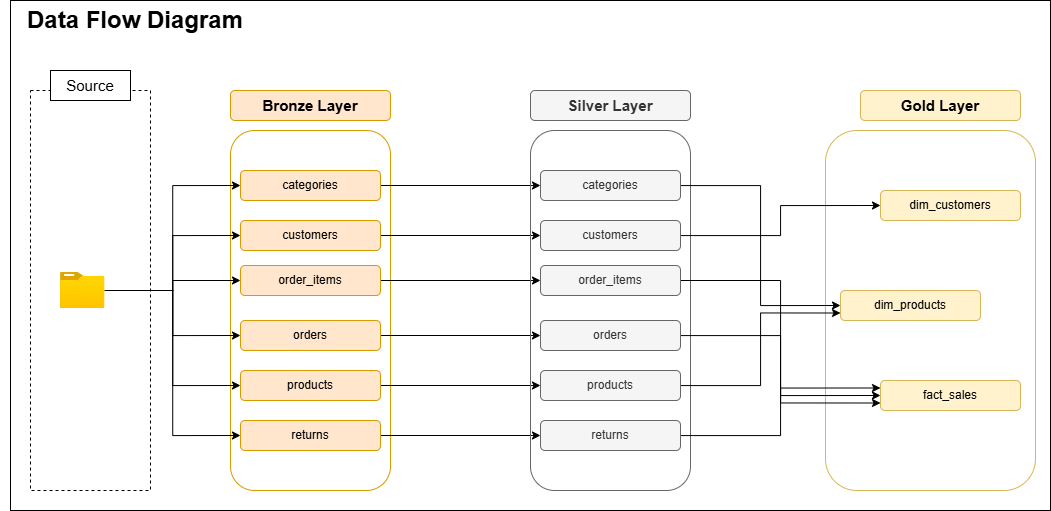

The diagram above was exported from draw.io. Its source (the exported page's mxGraphModel, read from the mxfile embedded in the PNG):
<mxGraphModel dx="1249" dy="794" grid="1" gridSize="10" guides="1" tooltips="1" connect="1" arrows="1" fold="1" page="1" pageScale="1" pageWidth="850" pageHeight="1100" math="0" shadow="0">
  <root>
    <mxCell id="0" />
    <mxCell id="1" parent="0" />
    <mxCell id="eZukW_DkYspd95rZf3Ft-7" parent="1" style="rounded=0;whiteSpace=wrap;html=1;" value="" vertex="1">
      <mxGeometry height="510" width="1040" x="150" y="40" as="geometry" />
    </mxCell>
    <mxCell id="1wYD8K8gKT0N5Hn2wgIa-2" parent="1" style="text;html=1;whiteSpace=wrap;strokeColor=none;fillColor=none;align=center;verticalAlign=middle;rounded=0;fontSize=24;" value="&lt;b&gt;Data Flow Diagram&lt;/b&gt;" vertex="1">
      <mxGeometry height="40" width="270" x="140" y="40" as="geometry" />
    </mxCell>
    <mxCell id="1wYD8K8gKT0N5Hn2wgIa-3" parent="1" style="rounded=0;whiteSpace=wrap;html=1;fillColor=none;dashed=1;" value="" vertex="1">
      <mxGeometry height="400" width="120" x="170" y="130" as="geometry" />
    </mxCell>
    <mxCell id="1wYD8K8gKT0N5Hn2wgIa-4" parent="1" style="rounded=0;whiteSpace=wrap;html=1;" value="&lt;font style=&quot;font-size: 15px;&quot;&gt;Source&lt;/font&gt;" vertex="1">
      <mxGeometry height="30" width="80" x="190" y="110" as="geometry" />
    </mxCell>
    <mxCell id="1wYD8K8gKT0N5Hn2wgIa-5" parent="1" style="rounded=1;whiteSpace=wrap;html=1;fillColor=none;strokeColor=#d79b00;" value="" vertex="1">
      <mxGeometry height="360" width="160" x="370" y="170" as="geometry" />
    </mxCell>
    <mxCell id="1wYD8K8gKT0N5Hn2wgIa-6" parent="1" style="rounded=1;whiteSpace=wrap;html=1;fillColor=#ffe6cc;strokeColor=#d79b00;fontStyle=1;fontSize=15;" value="Bronze Layer" vertex="1">
      <mxGeometry height="30" width="160" x="370" y="130" as="geometry" />
    </mxCell>
    <mxCell id="pk6Q55l5xPsv3ceZk3lc-1" edge="1" parent="1" source="1wYD8K8gKT0N5Hn2wgIa-8" style="edgeStyle=orthogonalEdgeStyle;rounded=0;orthogonalLoop=1;jettySize=auto;html=1;" target="1wYD8K8gKT0N5Hn2wgIa-46">
      <mxGeometry relative="1" as="geometry" />
    </mxCell>
    <mxCell id="1wYD8K8gKT0N5Hn2wgIa-8" parent="1" style="rounded=1;whiteSpace=wrap;html=1;fillColor=#ffe6cc;strokeColor=#d79b00;" value="categories" vertex="1">
      <mxGeometry height="30" width="140" x="380" y="210" as="geometry" />
    </mxCell>
    <mxCell id="pk6Q55l5xPsv3ceZk3lc-2" edge="1" parent="1" source="1wYD8K8gKT0N5Hn2wgIa-10" style="edgeStyle=orthogonalEdgeStyle;rounded=0;orthogonalLoop=1;jettySize=auto;html=1;" target="1wYD8K8gKT0N5Hn2wgIa-47">
      <mxGeometry relative="1" as="geometry" />
    </mxCell>
    <mxCell id="1wYD8K8gKT0N5Hn2wgIa-10" parent="1" style="rounded=1;whiteSpace=wrap;html=1;fillColor=#ffe6cc;strokeColor=#d79b00;" value="customers" vertex="1">
      <mxGeometry height="30" width="140" x="380" y="260" as="geometry" />
    </mxCell>
    <mxCell id="pk6Q55l5xPsv3ceZk3lc-3" edge="1" parent="1" source="1wYD8K8gKT0N5Hn2wgIa-12" style="edgeStyle=orthogonalEdgeStyle;rounded=0;orthogonalLoop=1;jettySize=auto;html=1;" target="1wYD8K8gKT0N5Hn2wgIa-48">
      <mxGeometry relative="1" as="geometry" />
    </mxCell>
    <mxCell id="1wYD8K8gKT0N5Hn2wgIa-12" parent="1" style="rounded=1;whiteSpace=wrap;html=1;fillColor=#ffe6cc;strokeColor=#d79b00;" value="order_items" vertex="1">
      <mxGeometry height="30" width="140" x="380" y="305" as="geometry" />
    </mxCell>
    <mxCell id="1wYD8K8gKT0N5Hn2wgIa-52" edge="1" parent="1" source="1wYD8K8gKT0N5Hn2wgIa-16" style="edgeStyle=orthogonalEdgeStyle;rounded=0;orthogonalLoop=1;jettySize=auto;html=1;entryX=0;entryY=0.5;entryDx=0;entryDy=0;" target="1wYD8K8gKT0N5Hn2wgIa-8">
      <mxGeometry relative="1" as="geometry" />
    </mxCell>
    <mxCell id="1wYD8K8gKT0N5Hn2wgIa-53" edge="1" parent="1" source="1wYD8K8gKT0N5Hn2wgIa-16" style="edgeStyle=orthogonalEdgeStyle;rounded=0;orthogonalLoop=1;jettySize=auto;html=1;entryX=0;entryY=0.5;entryDx=0;entryDy=0;" target="1wYD8K8gKT0N5Hn2wgIa-10">
      <mxGeometry relative="1" as="geometry" />
    </mxCell>
    <mxCell id="1wYD8K8gKT0N5Hn2wgIa-54" edge="1" parent="1" source="1wYD8K8gKT0N5Hn2wgIa-16" style="edgeStyle=orthogonalEdgeStyle;rounded=0;orthogonalLoop=1;jettySize=auto;html=1;entryX=0;entryY=0.5;entryDx=0;entryDy=0;" target="1wYD8K8gKT0N5Hn2wgIa-12">
      <mxGeometry relative="1" as="geometry" />
    </mxCell>
    <mxCell id="1wYD8K8gKT0N5Hn2wgIa-55" edge="1" parent="1" source="1wYD8K8gKT0N5Hn2wgIa-16" style="edgeStyle=orthogonalEdgeStyle;rounded=0;orthogonalLoop=1;jettySize=auto;html=1;entryX=0;entryY=0.5;entryDx=0;entryDy=0;" target="1wYD8K8gKT0N5Hn2wgIa-22">
      <mxGeometry relative="1" as="geometry" />
    </mxCell>
    <mxCell id="1wYD8K8gKT0N5Hn2wgIa-56" edge="1" parent="1" source="1wYD8K8gKT0N5Hn2wgIa-16" style="edgeStyle=orthogonalEdgeStyle;rounded=0;orthogonalLoop=1;jettySize=auto;html=1;entryX=0;entryY=0.5;entryDx=0;entryDy=0;" target="1wYD8K8gKT0N5Hn2wgIa-24">
      <mxGeometry relative="1" as="geometry" />
    </mxCell>
    <mxCell id="1wYD8K8gKT0N5Hn2wgIa-57" edge="1" parent="1" source="1wYD8K8gKT0N5Hn2wgIa-16" style="edgeStyle=orthogonalEdgeStyle;rounded=0;orthogonalLoop=1;jettySize=auto;html=1;entryX=0;entryY=0.5;entryDx=0;entryDy=0;" target="1wYD8K8gKT0N5Hn2wgIa-26">
      <mxGeometry relative="1" as="geometry" />
    </mxCell>
    <mxCell id="1wYD8K8gKT0N5Hn2wgIa-16" parent="1" style="image;aspect=fixed;html=1;points=[];align=center;fontSize=12;image=img/lib/azure2/general/Folder_Blank.svg;" value="" vertex="1">
      <mxGeometry height="36" width="44.36" x="199.9999999999999" y="312" as="geometry" />
    </mxCell>
    <mxCell id="pk6Q55l5xPsv3ceZk3lc-4" edge="1" parent="1" source="1wYD8K8gKT0N5Hn2wgIa-22" style="edgeStyle=orthogonalEdgeStyle;rounded=0;orthogonalLoop=1;jettySize=auto;html=1;" target="1wYD8K8gKT0N5Hn2wgIa-49">
      <mxGeometry relative="1" as="geometry" />
    </mxCell>
    <mxCell id="1wYD8K8gKT0N5Hn2wgIa-22" parent="1" style="rounded=1;whiteSpace=wrap;html=1;fillColor=#ffe6cc;strokeColor=#d79b00;" value="orders" vertex="1">
      <mxGeometry height="30" width="140" x="380" y="360" as="geometry" />
    </mxCell>
    <mxCell id="pk6Q55l5xPsv3ceZk3lc-5" edge="1" parent="1" source="1wYD8K8gKT0N5Hn2wgIa-24" style="edgeStyle=orthogonalEdgeStyle;rounded=0;orthogonalLoop=1;jettySize=auto;html=1;" target="1wYD8K8gKT0N5Hn2wgIa-50">
      <mxGeometry relative="1" as="geometry" />
    </mxCell>
    <mxCell id="1wYD8K8gKT0N5Hn2wgIa-24" parent="1" style="rounded=1;whiteSpace=wrap;html=1;fillColor=#ffe6cc;strokeColor=#d79b00;" value="products" vertex="1">
      <mxGeometry height="30" width="140" x="380" y="410" as="geometry" />
    </mxCell>
    <mxCell id="pk6Q55l5xPsv3ceZk3lc-6" edge="1" parent="1" source="1wYD8K8gKT0N5Hn2wgIa-26" style="edgeStyle=orthogonalEdgeStyle;rounded=0;orthogonalLoop=1;jettySize=auto;html=1;entryX=0;entryY=0.5;entryDx=0;entryDy=0;" target="1wYD8K8gKT0N5Hn2wgIa-51">
      <mxGeometry relative="1" as="geometry" />
    </mxCell>
    <mxCell id="1wYD8K8gKT0N5Hn2wgIa-26" parent="1" style="rounded=1;whiteSpace=wrap;html=1;fillColor=#ffe6cc;strokeColor=#d79b00;" value="returns" vertex="1">
      <mxGeometry height="30" width="140" x="380" y="460" as="geometry" />
    </mxCell>
    <mxCell id="1wYD8K8gKT0N5Hn2wgIa-27" parent="1" style="rounded=1;whiteSpace=wrap;html=1;fillColor=none;strokeColor=#666666;fontColor=#333333;" value="" vertex="1">
      <mxGeometry height="360" width="160" x="670" y="170" as="geometry" />
    </mxCell>
    <mxCell id="1wYD8K8gKT0N5Hn2wgIa-28" parent="1" style="rounded=1;whiteSpace=wrap;html=1;fillColor=#f5f5f5;strokeColor=#666666;fontStyle=1;fontSize=15;fontColor=#333333;" value="Silver Layer" vertex="1">
      <mxGeometry height="30" width="160" x="670" y="130" as="geometry" />
    </mxCell>
    <mxCell id="1wYD8K8gKT0N5Hn2wgIa-35" parent="1" style="rounded=1;whiteSpace=wrap;html=1;fillColor=none;strokeColor=#d6b656;" value="" vertex="1">
      <mxGeometry height="360" width="210" x="965" y="170" as="geometry" />
    </mxCell>
    <mxCell id="1wYD8K8gKT0N5Hn2wgIa-36" parent="1" style="rounded=1;whiteSpace=wrap;html=1;fillColor=#fff2cc;strokeColor=#d6b656;fontStyle=1;fontSize=15;" value="Gold Layer" vertex="1">
      <mxGeometry height="30" width="160" x="1000" y="130" as="geometry" />
    </mxCell>
    <mxCell id="1wYD8K8gKT0N5Hn2wgIa-37" parent="1" style="rounded=1;whiteSpace=wrap;html=1;fillColor=#fff2cc;strokeColor=#d6b656;" value="dim_customers" vertex="1">
      <mxGeometry height="30" width="140" x="1020" y="230" as="geometry" />
    </mxCell>
    <mxCell id="1wYD8K8gKT0N5Hn2wgIa-38" parent="1" style="rounded=1;whiteSpace=wrap;html=1;fillColor=#fff2cc;strokeColor=#d6b656;" value="dim_products" vertex="1">
      <mxGeometry height="30" width="140" x="980" y="330" as="geometry" />
    </mxCell>
    <mxCell id="1wYD8K8gKT0N5Hn2wgIa-39" parent="1" style="rounded=1;whiteSpace=wrap;html=1;fillColor=#fff2cc;strokeColor=#d6b656;" value="fact_sales" vertex="1">
      <mxGeometry height="30" width="140" x="1020" y="420" as="geometry" />
    </mxCell>
    <mxCell id="eZukW_DkYspd95rZf3Ft-1" edge="1" parent="1" source="1wYD8K8gKT0N5Hn2wgIa-46" style="edgeStyle=orthogonalEdgeStyle;rounded=0;orthogonalLoop=1;jettySize=auto;html=1;entryX=0;entryY=0.5;entryDx=0;entryDy=0;" target="1wYD8K8gKT0N5Hn2wgIa-38">
      <mxGeometry relative="1" as="geometry" />
    </mxCell>
    <mxCell id="1wYD8K8gKT0N5Hn2wgIa-46" parent="1" style="rounded=1;whiteSpace=wrap;html=1;fillColor=#f5f5f5;strokeColor=#666666;fontColor=#333333;" value="categories" vertex="1">
      <mxGeometry height="30" width="140" x="680" y="210" as="geometry" />
    </mxCell>
    <mxCell id="eZukW_DkYspd95rZf3Ft-2" edge="1" parent="1" source="1wYD8K8gKT0N5Hn2wgIa-47" style="edgeStyle=orthogonalEdgeStyle;rounded=0;orthogonalLoop=1;jettySize=auto;html=1;entryX=0;entryY=0.5;entryDx=0;entryDy=0;" target="1wYD8K8gKT0N5Hn2wgIa-37">
      <mxGeometry relative="1" as="geometry" />
    </mxCell>
    <mxCell id="1wYD8K8gKT0N5Hn2wgIa-47" parent="1" style="rounded=1;whiteSpace=wrap;html=1;fillColor=#f5f5f5;strokeColor=#666666;fontColor=#333333;" value="customers" vertex="1">
      <mxGeometry height="30" width="140" x="680" y="260" as="geometry" />
    </mxCell>
    <mxCell id="eZukW_DkYspd95rZf3Ft-3" edge="1" parent="1" source="1wYD8K8gKT0N5Hn2wgIa-48" style="edgeStyle=orthogonalEdgeStyle;rounded=0;orthogonalLoop=1;jettySize=auto;html=1;entryX=0;entryY=0.5;entryDx=0;entryDy=0;" target="1wYD8K8gKT0N5Hn2wgIa-39">
      <mxGeometry relative="1" as="geometry" />
    </mxCell>
    <mxCell id="1wYD8K8gKT0N5Hn2wgIa-48" parent="1" style="rounded=1;whiteSpace=wrap;html=1;fillColor=#f5f5f5;strokeColor=#666666;fontColor=#333333;" value="order_items" vertex="1">
      <mxGeometry height="30" width="140" x="680" y="305" as="geometry" />
    </mxCell>
    <mxCell id="eZukW_DkYspd95rZf3Ft-4" edge="1" parent="1" source="1wYD8K8gKT0N5Hn2wgIa-49" style="edgeStyle=orthogonalEdgeStyle;rounded=0;orthogonalLoop=1;jettySize=auto;html=1;entryX=0;entryY=0.75;entryDx=0;entryDy=0;" target="1wYD8K8gKT0N5Hn2wgIa-39">
      <mxGeometry relative="1" as="geometry" />
    </mxCell>
    <mxCell id="1wYD8K8gKT0N5Hn2wgIa-49" parent="1" style="rounded=1;whiteSpace=wrap;html=1;fillColor=#f5f5f5;strokeColor=#666666;fontColor=#333333;" value="orders" vertex="1">
      <mxGeometry height="30" width="140" x="680" y="360" as="geometry" />
    </mxCell>
    <mxCell id="eZukW_DkYspd95rZf3Ft-5" edge="1" parent="1" source="1wYD8K8gKT0N5Hn2wgIa-50" style="edgeStyle=orthogonalEdgeStyle;rounded=0;orthogonalLoop=1;jettySize=auto;html=1;entryX=0;entryY=0.75;entryDx=0;entryDy=0;" target="1wYD8K8gKT0N5Hn2wgIa-38">
      <mxGeometry relative="1" as="geometry" />
    </mxCell>
    <mxCell id="1wYD8K8gKT0N5Hn2wgIa-50" parent="1" style="rounded=1;whiteSpace=wrap;html=1;fillColor=#f5f5f5;strokeColor=#666666;fontColor=#333333;" value="products" vertex="1">
      <mxGeometry height="30" width="140" x="680" y="410" as="geometry" />
    </mxCell>
    <mxCell id="eZukW_DkYspd95rZf3Ft-6" edge="1" parent="1" source="1wYD8K8gKT0N5Hn2wgIa-51" style="edgeStyle=orthogonalEdgeStyle;rounded=0;orthogonalLoop=1;jettySize=auto;html=1;entryX=0;entryY=0.25;entryDx=0;entryDy=0;" target="1wYD8K8gKT0N5Hn2wgIa-39">
      <mxGeometry relative="1" as="geometry" />
    </mxCell>
    <mxCell id="1wYD8K8gKT0N5Hn2wgIa-51" parent="1" style="rounded=1;whiteSpace=wrap;html=1;fillColor=#f5f5f5;strokeColor=#666666;fontColor=#333333;" value="returns" vertex="1">
      <mxGeometry height="30" width="140" x="680" y="460" as="geometry" />
    </mxCell>
  </root>
</mxGraphModel>